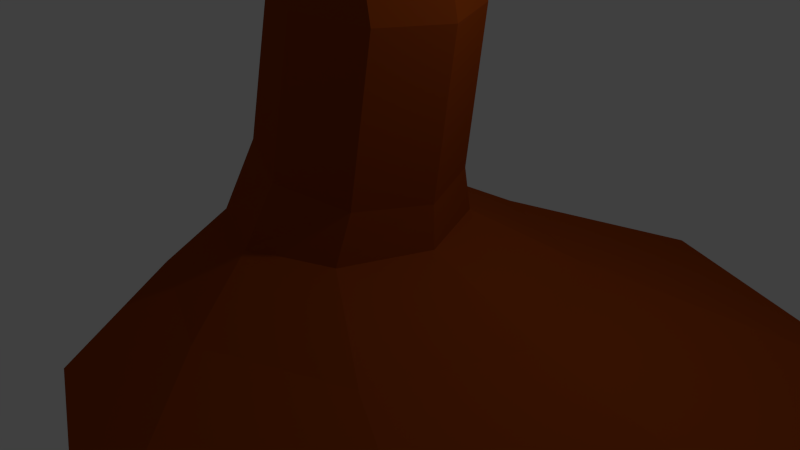 # Source: Back_tree_2.blend  (saved by Blender 2.73.0; exported with 4.5.12 LTS)
import bpy
from mathutils import Matrix  # noqa: F401  (used for matrix-valued properties, if any)

bpy.ops.wm.read_factory_settings(use_empty=True)
scene = bpy.context.scene
scene.name = 'Scene'

# ---- collections
col_collection_1 = bpy.data.collections.new('Collection 1'); scene.collection.children.link(col_collection_1)

# ---- materials (node trees are filled in below, after node groups)
mat_back_tree_1 = bpy.data.materials.new('Back Tree 1')
mat_back_tree_1.alpha_threshold = 0.0
mat_back_tree_1.use_transparent_shadow = False
mat_back_tree_1.diffuse_color = (0.3108, 0.05415, 0.005366, 1.0)
mat_back_tree_1.roughness = 0.5

# ---- material node trees

# ---- world
world_world = bpy.data.worlds.new('World'); scene.world = world_world
world_world.color = (0.05088, 0.05088, 0.05088)
world_world.use_sun_shadow = False
world_world.sun_shadow_jitter_overblur = 0.0
world_world.cycles.sampling_method = 'MANUAL'
world_world.cycles.sample_map_resolution = 256

# ---- cameras
cam_camera = bpy.data.cameras.new('Camera')
cam_camera.clip_end = 100.0
cam_camera.lens = 35.0
cam_camera.sensor_width = 32.0
cam_camera.sensor_height = 18.0
cam_camera.ortho_scale = 7.314
cam_camera.dof.focus_distance = 0.0
cam_camera.dof.aperture_fstop = 128.0

# ---- lights
light_lamp = bpy.data.lights.new('Lamp', 'POINT')
light_lamp.transmission_factor = 0.0
light_lamp.cutoff_distance = 30.0
light_lamp.energy = 100.0
light_lamp.shadow_buffer_clip_start = 1.001
light_lamp.shadow_soft_size = 0.1
light_lamp.shadow_maximum_resolution = 0.006
light_lamp.use_absolute_resolution = True
light_lamp.cycles.use_multiple_importance_sampling = False

# ---- meshes
me_cylinder = bpy.data.meshes.new('Cylinder')
me_cylinder.from_pydata([(0.0, 2.701, -1.0), (-0.493, 1.586, -0.3988), (1.91, 1.91, -1.0), (0.6282, 1.121, -0.3988), (2.701, -1.192e-07, -1.0), (1.093, -5.96e-08, -0.3988), (1.91, -1.91, -1.0), (0.6282, -1.121, -0.3988), (0.0, -2.701, -1.0), (-0.493, -1.586, -0.3988), (-1.91, -1.91, -1.0), (-1.614, -1.121, -0.3988), (-2.701, 0.0, -1.0), (-2.079, 0.0, -0.3988), (-1.91, 1.91, -1.0), (-1.614, 1.121, -0.3988), (0.04519, 1.045, 11.11), (0.7839, 0.7387, 11.11), (1.09, -5.96e-08, 11.11), (0.7839, -0.7387, 11.11), (0.04519, -1.045, 11.11), (-0.6935, -0.7387, 11.11), (-0.9995, 0.0, 11.11), (-0.6935, 0.7387, 11.11), (-0.4352, 0.9896, 16.23), (0.26, 0.6997, 16.15), (0.548, -6.557e-07, 16.12), (0.26, -0.6997, 16.15), (-0.4352, -0.9896, 16.23), (-1.13, -0.6997, 16.31), (-1.418, -6.557e-07, 16.34), (-1.13, 0.6997, 16.31), (-0.3863, 1.197, 5.554), (0.1837, 1.227, 2.467), (-0.2097, 1.319, 0.4574), (-1.122, 0.9323, 0.6499), (-0.6784, 0.8678, 2.566), (-1.227, 0.8464, 5.65), (-1.5, 0.0, 0.7296), (-1.036, 0.0, 2.607), (-1.576, 0.0, 5.69), (-1.122, -0.9323, 0.6499), (-0.6784, -0.8678, 2.566), (-1.227, -0.8464, 5.65), (-0.2097, -1.319, 0.4574), (0.1837, -1.227, 2.467), (-0.3863, -1.197, 5.554), (0.7025, -0.9323, 0.265), (1.046, -0.8678, 2.368), (0.4545, -0.8464, 5.457), (1.08, -5.96e-08, 0.1852), (1.403, -5.96e-08, 2.327), (0.8028, -5.96e-08, 5.417), (0.7025, 0.9323, 0.265), (1.046, 0.8678, 2.368), (0.4545, 0.8464, 5.457), (0.03923, 1.0, 22.6), (0.7463, 0.7071, 22.6), (1.039, -7.153e-07, 22.6), (0.7463, -0.7071, 22.6), (0.03923, -1.0, 22.6), (-0.6679, -0.7071, 22.6), (-0.9608, -6.557e-07, 22.6), (-0.6679, 0.7071, 22.6), (-0.1756, 0.9319, 30.17), (0.4834, 0.6589, 30.17), (0.7563, -1.729e-06, 30.17), (0.4834, -0.6589, 30.17), (-0.1756, -0.9319, 30.17), (-0.8345, -0.6589, 30.17), (-1.107, -1.669e-06, 30.17), (-0.8345, 0.6589, 30.17), (-0.2293, 0.9319, 33.56), (0.4265, 0.6589, 33.5), (0.6982, -1.848e-06, 33.47), (0.4265, -0.6589, 33.5), (-0.2293, -0.9319, 33.56), (-0.8851, -0.6589, 33.63), (-1.157, -1.788e-06, 33.65), (-0.8851, 0.6589, 33.63), (0.2988, 0.9319, 35.38), (0.9577, 0.6589, 35.37), (1.231, -2.384e-06, 35.37), (0.9577, -0.6589, 35.37), (0.2988, -0.9319, 35.38), (-0.3601, -0.6589, 35.38), (-0.6331, -2.384e-06, 35.38), (-0.3601, 0.6589, 35.38), (1.065, 0.9319, 42.52), (1.724, 0.6589, 42.54), (1.997, -3.397e-06, 42.54), (1.724, -0.6589, 42.54), (1.065, -0.9319, 42.52), (0.4066, -0.6589, 42.5), (0.1337, -3.338e-06, 42.49), (0.4066, 0.6589, 42.5), (-0.06817, 0.9319, 50.56), (0.5905, 0.6589, 50.58), (0.8634, -4.47e-06, 50.59), (0.5905, -0.6589, 50.58), (-0.06817, -0.9319, 50.56), (-0.7269, -0.6589, 50.54), (-0.9997, -4.411e-06, 50.54), (-0.7269, 0.6589, 50.54), (1.641, 4.94, -1.87), (5.134, 3.493, -1.87), (6.581, -2.384e-07, -1.87), (5.134, -3.493, -1.87), (1.641, -4.94, -1.87), (-1.853, -3.493, -1.87), (-3.299, 0.0, -1.87), (-1.853, 3.493, -1.87), (0.5071, 0.9659, 26.38), (-0.1759, 0.683, 26.38), (-0.4589, -1.132e-06, 26.38), (-0.1759, -0.683, 26.38), (0.5071, -0.9659, 26.38), (1.19, -0.683, 26.38), (1.473, -1.192e-06, 26.38), (1.19, 0.683, 26.38)], [], [(0, 1, 3, 2), (2, 3, 5, 4), (4, 5, 7, 6), (6, 7, 9, 8), (8, 9, 11, 10), (10, 11, 13, 12), (32, 37, 23, 16), (14, 15, 1, 0), (12, 13, 15, 14), (37, 40, 22, 23), (40, 43, 21, 22), (43, 46, 20, 21), (46, 49, 19, 20), (49, 52, 18, 19), (52, 55, 17, 18), (55, 32, 16, 17), (16, 23, 31, 24), (23, 22, 30, 31), (22, 21, 29, 30), (21, 20, 28, 29), (20, 19, 27, 28), (19, 18, 26, 27), (18, 17, 25, 26), (17, 16, 24, 25), (3, 1, 34, 53), (53, 34, 33, 54), (54, 33, 32, 55), (5, 3, 53, 50), (50, 53, 54, 51), (51, 54, 55, 52), (7, 5, 50, 47), (47, 50, 51, 48), (48, 51, 52, 49), (9, 7, 47, 44), (44, 47, 48, 45), (45, 48, 49, 46), (11, 9, 44, 41), (41, 44, 45, 42), (42, 45, 46, 43), (13, 11, 41, 38), (38, 41, 42, 39), (39, 42, 43, 40), (15, 13, 38, 35), (35, 38, 39, 36), (36, 39, 40, 37), (1, 15, 35, 34), (34, 35, 36, 33), (33, 36, 37, 32), (24, 31, 63, 56), (31, 30, 62, 63), (30, 29, 61, 62), (29, 28, 60, 61), (28, 27, 59, 60), (27, 26, 58, 59), (26, 25, 57, 58), (25, 24, 56, 57), (112, 113, 71, 64), (113, 114, 70, 71), (114, 115, 69, 70), (115, 116, 68, 69), (116, 117, 67, 68), (117, 118, 66, 67), (118, 119, 65, 66), (119, 112, 64, 65), (64, 71, 79, 72), (71, 70, 78, 79), (70, 69, 77, 78), (69, 68, 76, 77), (68, 67, 75, 76), (67, 66, 74, 75), (66, 65, 73, 74), (65, 64, 72, 73), (72, 79, 87, 80), (79, 78, 86, 87), (78, 77, 85, 86), (77, 76, 84, 85), (76, 75, 83, 84), (75, 74, 82, 83), (74, 73, 81, 82), (73, 72, 80, 81), (80, 87, 95, 88), (87, 86, 94, 95), (86, 85, 93, 94), (85, 84, 92, 93), (84, 83, 91, 92), (83, 82, 90, 91), (82, 81, 89, 90), (81, 80, 88, 89), (88, 95, 103, 96), (95, 94, 102, 103), (94, 93, 101, 102), (93, 92, 100, 101), (92, 91, 99, 100), (91, 90, 98, 99), (90, 89, 97, 98), (89, 88, 96, 97), (14, 0, 104, 111), (12, 14, 111, 110), (10, 12, 110, 109), (8, 10, 109, 108), (6, 8, 108, 107), (4, 6, 107, 106), (2, 4, 106, 105), (0, 2, 105, 104), (57, 56, 112, 119), (58, 57, 119, 118), (59, 58, 118, 117), (60, 59, 117, 116), (61, 60, 116, 115), (62, 61, 115, 114), (63, 62, 114, 113), (56, 63, 113, 112)])
me_cylinder.materials.append(mat_back_tree_1)
me_cylinder.use_remesh_preserve_volume = False
me_cylinder.use_remesh_preserve_attributes = False
me_cylinder.use_mirror_vertex_groups = False
me_cylinder.update()

# ---- objects
ob_trunk = bpy.data.objects.new('Trunk', me_cylinder)
ob_lamp = bpy.data.objects.new('Lamp', light_lamp)
ob_camera = bpy.data.objects.new('Camera', cam_camera)

# ---- transforms, parenting, visibility, modifiers, constraints
ob_trunk.location = (0.0, 0.0, 0.8774)
ob_trunk.lineart.crease_threshold = 0.0
ob_lamp.location = (4.076, 1.005, 5.904)
ob_lamp.rotation_euler = (0.6503, 0.05522, 1.866)
ob_lamp.lock_rotations_4d = False
ob_lamp.empty_display_type = 'ARROWS'
ob_lamp.color = (0.0, 0.0, 0.0, 0.0)
ob_lamp.lineart.crease_threshold = 0.0
ob_camera.location = (7.481, -6.508, 5.344)
ob_camera.rotation_euler = (1.109, 0.01082, 0.8149)
ob_camera.lock_rotations_4d = False
ob_camera.empty_display_type = 'ARROWS'
ob_camera.color = (0.0, 0.0, 0.0, 0.0)
ob_camera.display_type = 'WIRE'
ob_camera.lineart.crease_threshold = 0.0

# ---- collection membership
col_collection_1.objects.link(ob_trunk)
col_collection_1.objects.link(ob_lamp)
col_collection_1.objects.link(ob_camera)

# ---- scene / render settings (as saved in the file)
scene.camera = ob_camera
scene.frame_start = 1; scene.frame_end = 250; scene.frame_set(1)
scene.render.engine = 'BLENDER_EEVEE_NEXT'
scene.render.resolution_percentage = 50
scene.render.dither_intensity = 0.0
scene.cycles.use_denoising = False
scene.cycles.samples = 10
scene.cycles.sampling_pattern = 'TABULATED_SOBOL'
scene.cycles.light_sampling_threshold = 0.0
scene.cycles.use_adaptive_sampling = False
scene.cycles.use_light_tree = False
scene.cycles.blur_glossy = 0.0
scene.cycles.pixel_filter_type = 'GAUSSIAN'
scene.cycles.sample_clamp_indirect = 0.0
scene.view_settings.view_transform = 'Standard'
bpy.context.view_layer.update()
